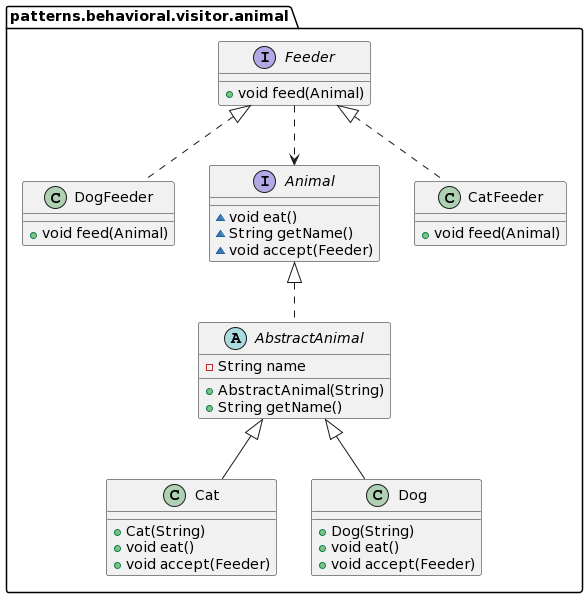

The diagram above was rendered by PlantUML. Its source (embedded in the PNG):
@startuml
class patterns.behavioral.visitor.animal.Cat {
+ Cat(String)
+ void eat()
+ void accept(Feeder)
}
interface patterns.behavioral.visitor.animal.Feeder {
+ void feed(Animal)
}
class patterns.behavioral.visitor.animal.Dog {
+ Dog(String)
+ void eat()
+ void accept(Feeder)
}
abstract class patterns.behavioral.visitor.animal.AbstractAnimal {
- String name
+ AbstractAnimal(String)
+ String getName()
}
class patterns.behavioral.visitor.animal.DogFeeder {
+ void feed(Animal)
}
interface patterns.behavioral.visitor.animal.Animal {
~ void eat()
~ String getName()
~ void accept(Feeder)
}
class patterns.behavioral.visitor.animal.CatFeeder {
+ void feed(Animal)
}
patterns.behavioral.visitor.animal.Feeder ..> patterns.behavioral.visitor.animal.Animal
patterns.behavioral.visitor.animal.AbstractAnimal <|-- patterns.behavioral.visitor.animal.Cat
patterns.behavioral.visitor.animal.AbstractAnimal <|-- patterns.behavioral.visitor.animal.Dog
patterns.behavioral.visitor.animal.Animal <|.. patterns.behavioral.visitor.animal.AbstractAnimal
patterns.behavioral.visitor.animal.Feeder <|.. patterns.behavioral.visitor.animal.DogFeeder
patterns.behavioral.visitor.animal.Feeder <|.. patterns.behavioral.visitor.animal.CatFeeder
@enduml